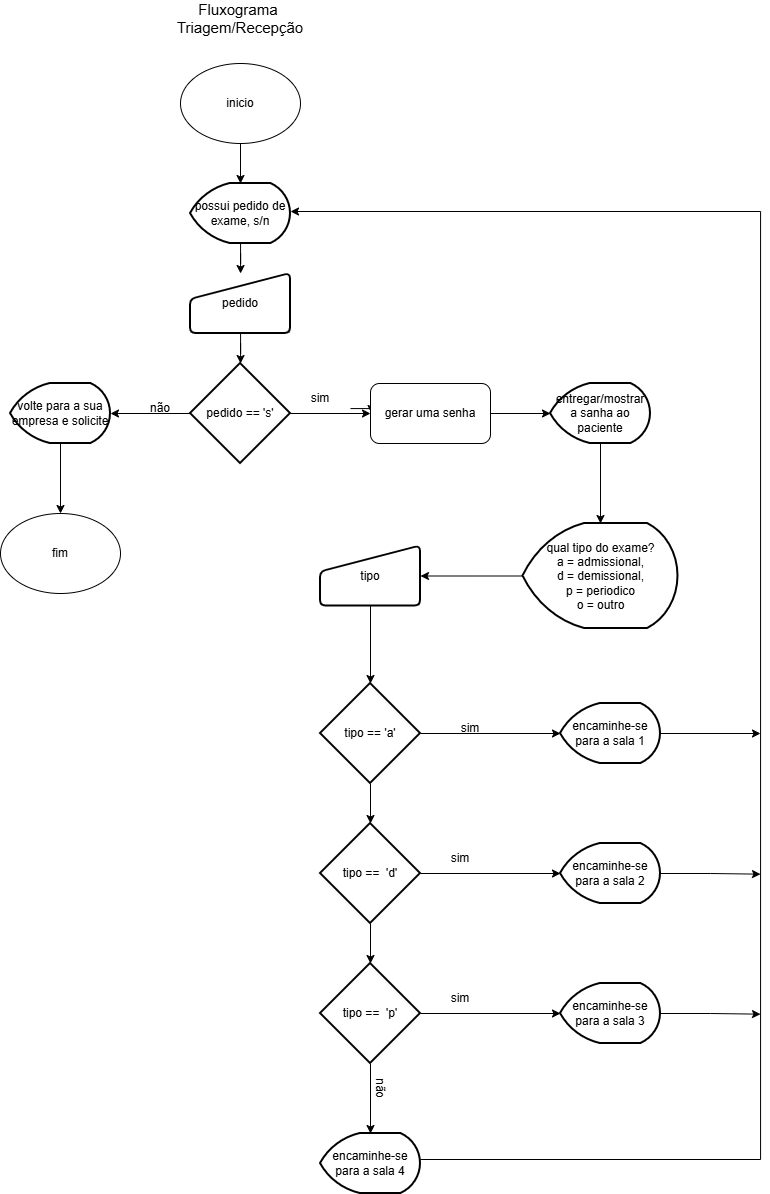

The diagram above was exported from draw.io. Its source (the exported page's mxGraphModel, read from the mxfile embedded in the PNG):
<mxGraphModel dx="1187" dy="716" grid="1" gridSize="10" guides="1" tooltips="1" connect="1" arrows="1" fold="1" page="1" pageScale="1" pageWidth="827" pageHeight="1169" math="0" shadow="0">
  <root>
    <mxCell id="0" />
    <mxCell id="1" parent="0" />
    <mxCell id="QhoaC9VTpo5H0tuYwHBf-1" parent="1" style="text;html=1;whiteSpace=wrap;strokeColor=none;fillColor=none;align=center;verticalAlign=middle;rounded=0;" value="&lt;font style=&quot;font-size: 15px;&quot;&gt;Fluxograma&amp;nbsp;&lt;/font&gt;&lt;div&gt;&lt;font style=&quot;font-size: 15px;&quot;&gt;Triagem/Recepção&lt;/font&gt;&lt;/div&gt;" vertex="1">
      <mxGeometry height="30" width="60" x="360" y="20" as="geometry" />
    </mxCell>
    <mxCell id="QhoaC9VTpo5H0tuYwHBf-15" edge="1" parent="1" source="QhoaC9VTpo5H0tuYwHBf-2" style="edgeStyle=orthogonalEdgeStyle;rounded=0;orthogonalLoop=1;jettySize=auto;html=1;" target="QhoaC9VTpo5H0tuYwHBf-7" value="">
      <mxGeometry relative="1" as="geometry" />
    </mxCell>
    <mxCell id="QhoaC9VTpo5H0tuYwHBf-2" parent="1" style="ellipse;whiteSpace=wrap;html=1;" value="inicio" vertex="1">
      <mxGeometry height="80" width="120" x="330" y="80" as="geometry" />
    </mxCell>
    <mxCell id="QhoaC9VTpo5H0tuYwHBf-3" parent="1" style="ellipse;whiteSpace=wrap;html=1;" value="fim" vertex="1">
      <mxGeometry height="80" width="120" x="150" y="530" as="geometry" />
    </mxCell>
    <mxCell id="QhoaC9VTpo5H0tuYwHBf-14" edge="1" parent="1" source="QhoaC9VTpo5H0tuYwHBf-7" style="edgeStyle=orthogonalEdgeStyle;rounded=0;orthogonalLoop=1;jettySize=auto;html=1;" target="QhoaC9VTpo5H0tuYwHBf-8" value="">
      <mxGeometry relative="1" as="geometry" />
    </mxCell>
    <mxCell id="QhoaC9VTpo5H0tuYwHBf-7" parent="1" style="strokeWidth=2;html=1;shape=mxgraph.flowchart.display;whiteSpace=wrap;" value="possui pedido de exame, s/n" vertex="1">
      <mxGeometry height="60" width="100" x="340" y="200" as="geometry" />
    </mxCell>
    <mxCell id="QhoaC9VTpo5H0tuYwHBf-13" edge="1" parent="1" source="QhoaC9VTpo5H0tuYwHBf-8" style="edgeStyle=orthogonalEdgeStyle;rounded=0;orthogonalLoop=1;jettySize=auto;html=1;" target="QhoaC9VTpo5H0tuYwHBf-9" value="">
      <mxGeometry relative="1" as="geometry" />
    </mxCell>
    <mxCell id="QhoaC9VTpo5H0tuYwHBf-8" parent="1" style="html=1;strokeWidth=2;shape=manualInput;whiteSpace=wrap;rounded=1;size=26;arcSize=11;" value="pedido" vertex="1">
      <mxGeometry height="60" width="100" x="340" y="290" as="geometry" />
    </mxCell>
    <mxCell id="QhoaC9VTpo5H0tuYwHBf-12" edge="1" parent="1" source="QhoaC9VTpo5H0tuYwHBf-9" style="edgeStyle=orthogonalEdgeStyle;rounded=0;orthogonalLoop=1;jettySize=auto;html=1;" target="QhoaC9VTpo5H0tuYwHBf-10" value="">
      <mxGeometry relative="1" as="geometry" />
    </mxCell>
    <mxCell id="QhoaC9VTpo5H0tuYwHBf-18" edge="1" parent="1" style="edgeStyle=orthogonalEdgeStyle;rounded=0;orthogonalLoop=1;jettySize=auto;html=1;" target="QhoaC9VTpo5H0tuYwHBf-17" value="">
      <mxGeometry relative="1" as="geometry">
        <mxPoint x="500" y="425.0666666666666" as="sourcePoint" />
      </mxGeometry>
    </mxCell>
    <mxCell id="QhoaC9VTpo5H0tuYwHBf-22" edge="1" parent="1" source="QhoaC9VTpo5H0tuYwHBf-9" style="edgeStyle=orthogonalEdgeStyle;rounded=0;orthogonalLoop=1;jettySize=auto;html=1;" target="QhoaC9VTpo5H0tuYwHBf-17" value="">
      <mxGeometry relative="1" as="geometry" />
    </mxCell>
    <mxCell id="QhoaC9VTpo5H0tuYwHBf-9" parent="1" style="strokeWidth=2;html=1;shape=mxgraph.flowchart.decision;whiteSpace=wrap;" value="pedido == 's'" vertex="1">
      <mxGeometry height="100" width="100" x="340" y="380" as="geometry" />
    </mxCell>
    <mxCell id="QhoaC9VTpo5H0tuYwHBf-16" edge="1" parent="1" source="QhoaC9VTpo5H0tuYwHBf-10" style="edgeStyle=orthogonalEdgeStyle;rounded=0;orthogonalLoop=1;jettySize=auto;html=1;" target="QhoaC9VTpo5H0tuYwHBf-3" value="">
      <mxGeometry relative="1" as="geometry" />
    </mxCell>
    <mxCell id="QhoaC9VTpo5H0tuYwHBf-10" parent="1" style="strokeWidth=2;html=1;shape=mxgraph.flowchart.display;whiteSpace=wrap;" value="volte para a sua empresa e solicite" vertex="1">
      <mxGeometry height="60" width="100" x="160" y="400" as="geometry" />
    </mxCell>
    <mxCell id="QhoaC9VTpo5H0tuYwHBf-26" edge="1" parent="1" source="QhoaC9VTpo5H0tuYwHBf-11" style="edgeStyle=orthogonalEdgeStyle;rounded=0;orthogonalLoop=1;jettySize=auto;html=1;" target="QhoaC9VTpo5H0tuYwHBf-25" value="">
      <mxGeometry relative="1" as="geometry" />
    </mxCell>
    <mxCell id="QhoaC9VTpo5H0tuYwHBf-11" parent="1" style="strokeWidth=2;html=1;shape=mxgraph.flowchart.display;whiteSpace=wrap;" value="entregar/mostrar a sanha ao paciente" vertex="1">
      <mxGeometry height="60" width="100" x="700" y="400" as="geometry" />
    </mxCell>
    <mxCell id="QhoaC9VTpo5H0tuYwHBf-24" edge="1" parent="1" source="QhoaC9VTpo5H0tuYwHBf-17" style="edgeStyle=orthogonalEdgeStyle;rounded=0;orthogonalLoop=1;jettySize=auto;html=1;" target="QhoaC9VTpo5H0tuYwHBf-11" value="">
      <mxGeometry relative="1" as="geometry" />
    </mxCell>
    <mxCell id="QhoaC9VTpo5H0tuYwHBf-17" parent="1" style="rounded=1;whiteSpace=wrap;html=1;" value="gerar uma senha" vertex="1">
      <mxGeometry height="60" width="120" x="520" y="400" as="geometry" />
    </mxCell>
    <mxCell id="QhoaC9VTpo5H0tuYwHBf-20" parent="1" style="text;html=1;whiteSpace=wrap;strokeColor=none;fillColor=none;align=center;verticalAlign=middle;rounded=0;" value="não" vertex="1">
      <mxGeometry height="30" width="60" x="280" y="410" as="geometry" />
    </mxCell>
    <mxCell id="QhoaC9VTpo5H0tuYwHBf-23" parent="1" style="text;html=1;whiteSpace=wrap;strokeColor=none;fillColor=none;align=center;verticalAlign=middle;rounded=0;" value="sim" vertex="1">
      <mxGeometry height="30" width="60" x="440" y="400" as="geometry" />
    </mxCell>
    <mxCell id="QhoaC9VTpo5H0tuYwHBf-28" edge="1" parent="1" source="QhoaC9VTpo5H0tuYwHBf-25" style="edgeStyle=orthogonalEdgeStyle;rounded=0;orthogonalLoop=1;jettySize=auto;html=1;" target="QhoaC9VTpo5H0tuYwHBf-27" value="">
      <mxGeometry relative="1" as="geometry" />
    </mxCell>
    <mxCell id="QhoaC9VTpo5H0tuYwHBf-25" parent="1" style="strokeWidth=2;html=1;shape=mxgraph.flowchart.display;whiteSpace=wrap;" value="qual tipo do exame?&lt;div&gt;a = admissional,&lt;/div&gt;&lt;div&gt;d = demissional,&lt;/div&gt;&lt;div&gt;p = periodico&lt;/div&gt;&lt;div&gt;o = outro&lt;/div&gt;" vertex="1">
      <mxGeometry height="105" width="155" x="672.5" y="540" as="geometry" />
    </mxCell>
    <mxCell id="QhoaC9VTpo5H0tuYwHBf-30" edge="1" parent="1" source="QhoaC9VTpo5H0tuYwHBf-27" style="edgeStyle=orthogonalEdgeStyle;rounded=0;orthogonalLoop=1;jettySize=auto;html=1;" target="QhoaC9VTpo5H0tuYwHBf-29" value="">
      <mxGeometry relative="1" as="geometry" />
    </mxCell>
    <mxCell id="QhoaC9VTpo5H0tuYwHBf-27" parent="1" style="html=1;strokeWidth=2;shape=manualInput;whiteSpace=wrap;rounded=1;size=26;arcSize=11;" value="tipo" vertex="1">
      <mxGeometry height="60" width="100" x="470" y="562.5" as="geometry" />
    </mxCell>
    <mxCell id="QhoaC9VTpo5H0tuYwHBf-37" edge="1" parent="1" source="QhoaC9VTpo5H0tuYwHBf-29" style="edgeStyle=orthogonalEdgeStyle;rounded=0;orthogonalLoop=1;jettySize=auto;html=1;" target="QhoaC9VTpo5H0tuYwHBf-34" value="">
      <mxGeometry relative="1" as="geometry" />
    </mxCell>
    <mxCell id="QhoaC9VTpo5H0tuYwHBf-38" edge="1" parent="1" source="QhoaC9VTpo5H0tuYwHBf-29" style="edgeStyle=orthogonalEdgeStyle;rounded=0;orthogonalLoop=1;jettySize=auto;html=1;" target="QhoaC9VTpo5H0tuYwHBf-31">
      <mxGeometry relative="1" as="geometry" />
    </mxCell>
    <mxCell id="QhoaC9VTpo5H0tuYwHBf-29" parent="1" style="strokeWidth=2;html=1;shape=mxgraph.flowchart.decision;whiteSpace=wrap;" value="tipo == 'a'" vertex="1">
      <mxGeometry height="100" width="100" x="470" y="700" as="geometry" />
    </mxCell>
    <mxCell id="QhoaC9VTpo5H0tuYwHBf-60" edge="1" parent="1" source="QhoaC9VTpo5H0tuYwHBf-31" style="edgeStyle=orthogonalEdgeStyle;rounded=0;orthogonalLoop=1;jettySize=auto;html=1;exitX=1;exitY=0.5;exitDx=0;exitDy=0;exitPerimeter=0;">
      <mxGeometry relative="1" as="geometry">
        <mxPoint x="910" y="750" as="targetPoint" />
      </mxGeometry>
    </mxCell>
    <mxCell id="QhoaC9VTpo5H0tuYwHBf-31" parent="1" style="strokeWidth=2;html=1;shape=mxgraph.flowchart.display;whiteSpace=wrap;" value="encaminhe-se para a sala 1" vertex="1">
      <mxGeometry height="60" width="100" x="710" y="720" as="geometry" />
    </mxCell>
    <mxCell id="QhoaC9VTpo5H0tuYwHBf-40" edge="1" parent="1" source="QhoaC9VTpo5H0tuYwHBf-34" style="edgeStyle=orthogonalEdgeStyle;rounded=0;orthogonalLoop=1;jettySize=auto;html=1;" target="QhoaC9VTpo5H0tuYwHBf-39" value="">
      <mxGeometry relative="1" as="geometry" />
    </mxCell>
    <mxCell id="QhoaC9VTpo5H0tuYwHBf-34" parent="1" style="strokeWidth=2;html=1;shape=mxgraph.flowchart.decision;whiteSpace=wrap;" value="tipo ==&amp;nbsp; 'd'" vertex="1">
      <mxGeometry height="100" width="100" x="470" y="840" as="geometry" />
    </mxCell>
    <mxCell id="QhoaC9VTpo5H0tuYwHBf-61" edge="1" parent="1" source="QhoaC9VTpo5H0tuYwHBf-35" style="edgeStyle=orthogonalEdgeStyle;rounded=0;orthogonalLoop=1;jettySize=auto;html=1;exitX=1;exitY=0.5;exitDx=0;exitDy=0;exitPerimeter=0;">
      <mxGeometry relative="1" as="geometry">
        <mxPoint x="910" y="890.6666666666667" as="targetPoint" />
      </mxGeometry>
    </mxCell>
    <mxCell id="QhoaC9VTpo5H0tuYwHBf-35" parent="1" style="strokeWidth=2;html=1;shape=mxgraph.flowchart.display;whiteSpace=wrap;" value="encaminhe-se para a sala 2" vertex="1">
      <mxGeometry height="60" width="100" x="710" y="860" as="geometry" />
    </mxCell>
    <mxCell id="QhoaC9VTpo5H0tuYwHBf-45" edge="1" parent="1" source="QhoaC9VTpo5H0tuYwHBf-39" style="edgeStyle=orthogonalEdgeStyle;rounded=0;orthogonalLoop=1;jettySize=auto;html=1;exitX=0.5;exitY=1;exitDx=0;exitDy=0;exitPerimeter=0;" target="QhoaC9VTpo5H0tuYwHBf-44">
      <mxGeometry relative="1" as="geometry" />
    </mxCell>
    <mxCell id="QhoaC9VTpo5H0tuYwHBf-39" parent="1" style="strokeWidth=2;html=1;shape=mxgraph.flowchart.decision;whiteSpace=wrap;" value="tipo ==&amp;nbsp; 'p'" vertex="1">
      <mxGeometry height="100" width="100" x="470" y="980" as="geometry" />
    </mxCell>
    <mxCell id="QhoaC9VTpo5H0tuYwHBf-63" edge="1" parent="1" source="QhoaC9VTpo5H0tuYwHBf-42" style="edgeStyle=orthogonalEdgeStyle;rounded=0;orthogonalLoop=1;jettySize=auto;html=1;exitX=1;exitY=0.5;exitDx=0;exitDy=0;exitPerimeter=0;">
      <mxGeometry relative="1" as="geometry">
        <mxPoint x="910" y="1030.6666666666667" as="targetPoint" />
      </mxGeometry>
    </mxCell>
    <mxCell id="QhoaC9VTpo5H0tuYwHBf-42" parent="1" style="strokeWidth=2;html=1;shape=mxgraph.flowchart.display;whiteSpace=wrap;" value="encaminhe-se para a sala 3" vertex="1">
      <mxGeometry height="60" width="100" x="710" y="1000" as="geometry" />
    </mxCell>
    <mxCell id="QhoaC9VTpo5H0tuYwHBf-43" edge="1" parent="1" source="QhoaC9VTpo5H0tuYwHBf-39" style="edgeStyle=orthogonalEdgeStyle;rounded=0;orthogonalLoop=1;jettySize=auto;html=1;exitX=1;exitY=0.5;exitDx=0;exitDy=0;exitPerimeter=0;entryX=0;entryY=0.5;entryDx=0;entryDy=0;entryPerimeter=0;" target="QhoaC9VTpo5H0tuYwHBf-42">
      <mxGeometry relative="1" as="geometry" />
    </mxCell>
    <mxCell id="QhoaC9VTpo5H0tuYwHBf-59" edge="1" parent="1" style="edgeStyle=orthogonalEdgeStyle;rounded=0;orthogonalLoop=1;jettySize=auto;html=1;exitX=1;exitY=0.5;exitDx=0;exitDy=0;exitPerimeter=0;entryX=1;entryY=0.5;entryDx=0;entryDy=0;entryPerimeter=0;">
      <mxGeometry relative="1" as="geometry">
        <Array as="points">
          <mxPoint x="910" y="1176" />
          <mxPoint x="910" y="228" />
        </Array>
        <mxPoint x="570" y="1176" as="sourcePoint" />
        <mxPoint x="440" y="228" as="targetPoint" />
      </mxGeometry>
    </mxCell>
    <mxCell id="QhoaC9VTpo5H0tuYwHBf-44" parent="1" style="strokeWidth=2;html=1;shape=mxgraph.flowchart.display;whiteSpace=wrap;" value="encaminhe-se para a sala 4" vertex="1">
      <mxGeometry height="60" width="100" x="470" y="1150" as="geometry" />
    </mxCell>
    <mxCell id="QhoaC9VTpo5H0tuYwHBf-46" parent="1" style="text;html=1;whiteSpace=wrap;strokeColor=none;fillColor=none;align=center;verticalAlign=middle;rounded=0;" value="sim" vertex="1">
      <mxGeometry height="30" width="60" x="590" y="730" as="geometry" />
    </mxCell>
    <mxCell id="QhoaC9VTpo5H0tuYwHBf-54" edge="1" parent="1" source="QhoaC9VTpo5H0tuYwHBf-34" style="edgeStyle=orthogonalEdgeStyle;rounded=0;orthogonalLoop=1;jettySize=auto;html=1;exitX=1;exitY=0.5;exitDx=0;exitDy=0;exitPerimeter=0;entryX=0;entryY=0.5;entryDx=0;entryDy=0;entryPerimeter=0;" target="QhoaC9VTpo5H0tuYwHBf-35">
      <mxGeometry relative="1" as="geometry" />
    </mxCell>
    <mxCell id="QhoaC9VTpo5H0tuYwHBf-55" parent="1" style="text;html=1;whiteSpace=wrap;strokeColor=none;fillColor=none;align=center;verticalAlign=middle;rounded=0;" value="sim" vertex="1">
      <mxGeometry height="30" width="60" x="580" y="860" as="geometry" />
    </mxCell>
    <mxCell id="QhoaC9VTpo5H0tuYwHBf-56" parent="1" style="text;html=1;whiteSpace=wrap;strokeColor=none;fillColor=none;align=center;verticalAlign=middle;rounded=0;" value="sim" vertex="1">
      <mxGeometry height="30" width="60" x="580" y="1000" as="geometry" />
    </mxCell>
    <mxCell id="QhoaC9VTpo5H0tuYwHBf-57" parent="1" style="text;html=1;whiteSpace=wrap;strokeColor=none;fillColor=none;align=center;verticalAlign=middle;rounded=0;rotation=90;" value="não" vertex="1">
      <mxGeometry height="30" width="60" x="500" y="1090" as="geometry" />
    </mxCell>
  </root>
</mxGraphModel>